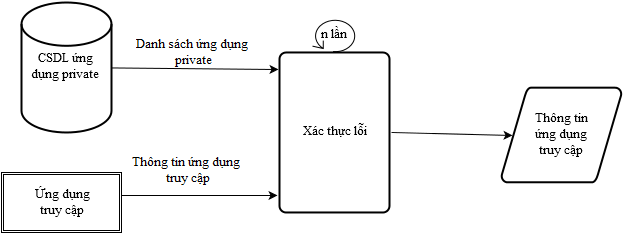

The diagram above was exported from draw.io. Its source (the exported page's mxGraphModel, read from the mxfile embedded in the PNG):
<mxGraphModel dx="1434" dy="716" grid="1" gridSize="10" guides="1" tooltips="1" connect="1" arrows="1" fold="1" page="1" pageScale="1" pageWidth="826" pageHeight="1169" background="#ffffff" math="0">
  <root>
    <mxCell id="0" />
    <mxCell id="1" parent="0" />
    <mxCell id="14" value="CSDL ứng dụng private&lt;br&gt;" style="strokeWidth=2;html=1;shape=mxgraph.flowchart.database;whiteSpace=wrap;fontFamily=Times New Roman;fontSize=13;" vertex="1" parent="1">
      <mxGeometry x="100" y="140" width="90" height="130" as="geometry" />
    </mxCell>
    <mxCell id="16" value="Xác thực lỗi&lt;br&gt;" style="strokeWidth=2;html=1;shape=mxgraph.flowchart.process;whiteSpace=wrap;fontFamily=Times New Roman;fontSize=13;" vertex="1" parent="1">
      <mxGeometry x="358" y="190" width="110" height="160" as="geometry" />
    </mxCell>
    <mxCell id="17" value="" style="endArrow=classic;html=1;fontFamily=Times New Roman;fontSize=13;entryX=-0.009;entryY=0.106;entryPerimeter=0;" edge="1" parent="1" source="14" target="16">
      <mxGeometry width="50" height="50" relative="1" as="geometry">
        <mxPoint x="240" y="255" as="sourcePoint" />
        <mxPoint x="290" y="205" as="targetPoint" />
      </mxGeometry>
    </mxCell>
    <mxCell id="22" value="Danh sách ứng dụng&lt;br&gt;&amp;nbsp;private&lt;br&gt;" style="text;html=1;resizable=0;points=[];;align=center;verticalAlign=middle;labelBackgroundColor=#ffffff;fontSize=13;fontFamily=Times New Roman;" vertex="1" connectable="0" parent="17">
      <mxGeometry x="-0.2576" y="1" relative="1" as="geometry">
        <mxPoint x="18" y="-15" as="offset" />
      </mxGeometry>
    </mxCell>
    <mxCell id="18" value="" style="endArrow=classic;html=1;fontFamily=Times New Roman;fontSize=13;entryX=-0.018;entryY=0.894;entryPerimeter=0;" edge="1" parent="1" target="16">
      <mxGeometry width="50" height="50" relative="1" as="geometry">
        <mxPoint x="200" y="333" as="sourcePoint" />
        <mxPoint x="310" y="285" as="targetPoint" />
      </mxGeometry>
    </mxCell>
    <mxCell id="21" value="Thông tin ứng dụng&lt;br&gt;&amp;nbsp;truy cập" style="text;html=1;resizable=0;points=[];;align=center;verticalAlign=middle;labelBackgroundColor=#ffffff;fontSize=13;fontFamily=Times New Roman;" vertex="1" connectable="0" parent="18">
      <mxGeometry x="-0.5591" y="-1" relative="1" as="geometry">
        <mxPoint x="30" y="-26" as="offset" />
      </mxGeometry>
    </mxCell>
    <mxCell id="19" value="Thông tin&lt;br&gt;ứng dụng &lt;br&gt;truy cập&lt;br&gt;" style="strokeWidth=2;html=1;shape=mxgraph.flowchart.data;whiteSpace=wrap;fontFamily=Times New Roman;fontSize=13;" vertex="1" parent="1">
      <mxGeometry x="580" y="225" width="120" height="95" as="geometry" />
    </mxCell>
    <mxCell id="20" value="" style="endArrow=classic;html=1;fontFamily=Times New Roman;fontSize=13;entryX=0.095;entryY=0.5;entryPerimeter=0;" edge="1" parent="1" target="19">
      <mxGeometry width="50" height="50" relative="1" as="geometry">
        <mxPoint x="470" y="270" as="sourcePoint" />
        <mxPoint x="510" y="230" as="targetPoint" />
      </mxGeometry>
    </mxCell>
    <mxCell id="23" value="n lần&lt;br&gt;" style="shape=mxgraph.bpmn.loop;html=1;fontFamily=Times New Roman;fontSize=13;" vertex="1" parent="1">
      <mxGeometry x="391" y="156" width="44" height="34" as="geometry" />
    </mxCell>
    <mxCell id="26" value="Ứng dụng &lt;br&gt;truy cập&lt;br&gt;" style="shape=ext;double=1;whiteSpace=wrap;html=1;fontFamily=Times New Roman;fontSize=13;" vertex="1" parent="1">
      <mxGeometry x="80" y="310" width="120" height="60" as="geometry" />
    </mxCell>
  </root>
</mxGraphModel>